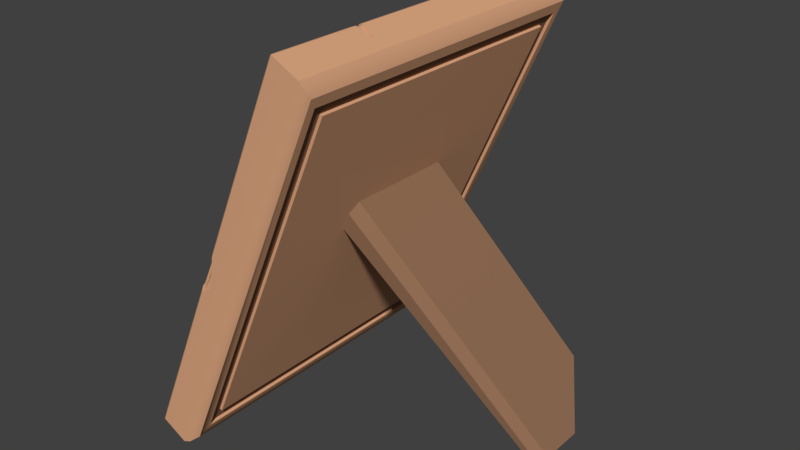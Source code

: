 # Source: PictureFrame.blend  (saved by Blender 2.79.0; exported with 4.5.12 LTS)
import bpy
from mathutils import Matrix  # noqa: F401  (used for matrix-valued properties, if any)

bpy.ops.wm.read_factory_settings(use_empty=True)
scene = bpy.context.scene
scene.name = 'Scene'

# ---- collections
col_collection_1 = bpy.data.collections.new('Collection 1'); scene.collection.children.link(col_collection_1)

# ---- materials (node trees are filled in below, after node groups)
mat_material_003 = bpy.data.materials.new('Material.003')
mat_material_003.alpha_threshold = 0.0
mat_material_003.use_transparent_shadow = False
mat_material_003.diffuse_color = (0.7157, 0.3813, 0.2159, 1.0)
mat_material_003.roughness = 0.5
mat_material_004 = bpy.data.materials.new('Material.004')
mat_material_004.alpha_threshold = 0.0
mat_material_004.use_transparent_shadow = False
mat_material_004.diffuse_color = (0.1878, 0.1878, 0.1878, 1.0)
mat_material_004.roughness = 0.5
mat_material_005 = bpy.data.materials.new('Material.005')
mat_material_005.alpha_threshold = 0.0
mat_material_005.use_transparent_shadow = False
mat_material_005.diffuse_color = (0.305, 0.1657, 0.09592, 1.0)
mat_material_005.roughness = 0.5

# ---- material node trees

# ---- world
world_world = bpy.data.worlds.new('World'); scene.world = world_world
world_world.color = (0.05088, 0.05088, 0.05088)
world_world.use_sun_shadow = False
world_world.sun_shadow_jitter_overblur = 0.0
world_world.cycles.sampling_method = 'MANUAL'

# ---- meshes
me_cube = bpy.data.meshes.new('Cube')
me_cube.from_pydata([(0.05238, -0.2732, 1.027), (0.05238, 0.2732, 1.027), (0.1038, 0.2732, 1.147), (-0.5468, 0.7758, 0.09614), (-0.5636, -0.789, 0.08936), (0.2353, -0.789, 1.923), (0.2353, 0.789, 1.923), (0.3561, 0.789, 1.861), (0.3759, 0.7548, 1.793), (-0.377, 0.7548, 0.06428), (-0.4429, 0.789, 0.02748), (-0.377, -0.7548, 0.06428), (-0.4429, -0.789, 0.02748), (0.3561, -0.789, 1.861), (0.3759, -0.7548, 1.793), (0.7157, 0.124, -0.007315), (0.8122, 0.3839, -0.006352), (0.6624, 0.5835, 0.2374), (0.5593, 0.5835, 0.2364), (0.7157, 0.3839, -0.007315), (0.08468, -0.2732, 1.102), (0.1038, -0.231, 1.147), (0.09426, -0.2521, 1.124), (0.8122, 0.1661, -0.006352), (0.7656, 0.124, -0.006817), (-0.3588, 0.7085, 0.1107), (0.3567, -0.7205, 1.747), (0.356, 0.7196, 1.746), (-0.3539, -0.7099, 0.1128), (-0.3275, -0.6614, 0.1723), (-0.3321, 0.6602, 0.17), (0.3357, -0.663, 1.698), (0.3348, 0.6619, 1.695), (0.3446, -0.7206, 1.753), (0.3438, 0.7195, 1.751), (0.3236, -0.663, 1.703), (-0.3709, 0.7085, 0.1159), (-0.3442, 0.6602, 0.1753), (-0.3396, -0.6614, 0.1775), (-0.366, -0.7099, 0.1181), (0.3227, 0.6619, 1.701), (-0.346, 0.5469, 0.2853), (-0.3519, 0.5284, 0.2717), (-0.3519, -0.529, 0.2717), (-0.3447, -0.547, 0.2883), (0.2245, -0.5449, 1.595), (0.2315, -0.5255, 1.611), (0.2315, 0.5255, 1.611), (0.2245, 0.5449, 1.595), (-0.5446, -0.6878, 0.1679), (-0.539, -0.7024, 0.1806), (-0.4954, -0.6531, 0.2155), (-0.501, -0.6385, 0.2027), (0.1858, -0.7024, 1.844), (0.1915, -0.6881, 1.857), (0.1938, -0.6388, 1.797), (0.1881, -0.6531, 1.784), (-0.501, 0.6402, 0.2027), (-0.4958, 0.6531, 0.2145), (-0.5395, 0.7024, 0.1797), (-0.5446, 0.6895, 0.1679), (0.1915, 0.6881, 1.857), (0.1858, 0.7024, 1.844), (0.1881, 0.6531, 1.784), (0.1938, 0.6388, 1.797), (-0.5708, 0.7616, 0.1079), (-0.5656, 0.7745, 0.1196), (-0.5515, 0.774, 0.1027), (-0.5652, -0.7745, 0.1206), (-0.5708, -0.7599, 0.1079), (-0.5678, -0.7806, 0.1), (0.2176, -0.7602, 1.917), (0.212, -0.7745, 1.904), (0.2254, -0.7809, 1.92), (0.212, 0.7745, 1.904), (0.2176, 0.7602, 1.917), (0.2254, 0.7809, 1.92), (-0.4636, 0.6171, 0.2115), (-0.4585, 0.63, 0.2233), (-0.4636, -0.6155, 0.2115), (-0.458, -0.63, 0.2243), (0.201, -0.63, 1.737), (0.2066, -0.6157, 1.75), (0.2066, 0.6157, 1.75), (0.201, 0.63, 1.737), (-0.2277, -0.789, 0.8602), (-0.1484, -0.789, 1.042), (-0.2338, -0.7745, 0.8812), (-0.1618, -0.7745, 1.046), (-0.1837, -0.7625, 0.996), (-0.2291, -0.7672, 0.8918), (-0.1715, -0.789, 0.8951), (-0.2129, -0.783, 0.8767), (-0.1549, -0.783, 1.01), (-0.2173, -0.7723, 0.8921), (-0.1647, -0.7723, 1.013), (-0.1807, -0.7636, 0.976), (-0.2139, -0.767, 0.8998), (-0.1718, -0.783, 0.9023), (-0.1733, -0.778, 0.9432), (-0.1796, -0.7723, 0.9525), (0.1915, 0.286, 1.857), (0.1915, 0.5918, 1.857), (0.1926, 0.4308, 1.829), (0.2002, 0.5312, 1.877), (0.2, 0.3479, 1.877), (0.2094, 0.4389, 1.857), (0.2026, 0.4357, 1.839), (0.2021, 0.5154, 1.857), (0.2021, 0.3624, 1.857), (-0.5561, 0.7568, 0.09128), (-0.5542, 0.789, 0.1111), (-0.5266, 0.789, 0.0704), (-0.5275, 0.7573, 0.0702), (-0.5616, 0.7692, 0.1036), (-0.536, 0.7857, 0.07731), (-0.5534, 0.7854, 0.1024), (-0.5612, 0.7748, 0.1121), (-0.5208, 0.7766, 0.06583), (-0.5524, 0.7676, 0.0951), (-0.5456, 0.7855, 0.09124), (-0.5397, 0.7753, 0.0892), (-0.5382, 0.7686, 0.08002), (-0.5667, 0.4603, 0.08936), (-0.5633, 0.6736, 0.09957), (-0.5693, 0.4941, 0.09965), (-0.5326, 0.5061, 0.07278), (-0.5468, 0.487, 0.0797), (-0.5368, 0.7571, 0.08201), (-0.5692, 0.5141, 0.09923), (-0.5321, 0.5319, 0.07251), (-0.5554, 0.4904, 0.09128), (-0.5356, 0.5038, 0.08165), (-0.5708, 0.496, 0.1079), (0.2353, -0.377, 1.923), (0.2353, -0.3453, 1.923), (0.2176, -0.3883, 1.917), (0.2176, -0.3372, 1.917), (0.3029, -0.3635, 1.888), (0.1964, -0.3731, 1.868), (0.2364, -0.3745, 1.918), (0.2362, -0.3489, 1.916), (0.223, -0.3849, 1.908), (0.2181, -0.3429, 1.911), (0.3048, -0.3633, 1.881), (0.2027, -0.3711, 1.87), (0.2373, -0.361, 1.916), (0.2196, -0.3626, 1.91), (-0.1049, 0.63, 1.035), (-0.195, 0.63, 0.8279), (-0.2473, 0.6531, 0.7848), (-0.06196, 0.6531, 1.21), (-0.1506, 0.6845, 1.048), (-0.2392, 0.6805, 0.8398), (-0.1129, 0.6469, 1.017), (-0.1693, 0.6469, 0.8871), (-0.1996, 0.6634, 0.8227), (-0.08595, 0.6614, 1.127), (-0.1415, 0.6811, 1.025), (-0.197, 0.6786, 0.8946), (-0.3631, -0.585, 0.246), (-0.3687, -0.5704, 0.2332), (0.2537, -0.5707, 1.661), (0.248, -0.585, 1.648), (0.248, 0.585, 1.648), (0.2537, 0.5707, 1.661), (-0.3687, 0.5721, 0.2332), (-0.3635, 0.585, 0.245), (-0.5446, -0.3629, 0.1679), (-0.4636, -0.3532, 0.2115), (-0.4636, -0.3933, 0.2115), (-0.501, -0.3915, 0.2027), (-0.501, -0.3489, 0.2027), (-0.4183, -0.378, 0.2219), (-0.5116, -0.367, 0.1799), (-0.4706, -0.3622, 0.2019), (-0.4706, -0.3824, 0.2019), (-0.4895, -0.3815, 0.1975), (-0.4895, -0.36, 0.1975), (-0.4476, -0.3747, 0.2072), (0.3694, 0.7804, 1.835), (-0.4151, 0.7804, 0.03406), (-0.4151, -0.7804, 0.03406), (0.3694, -0.7804, 1.835)], [], [(19, 16, 23, 24, 15), (55, 64, 83, 82), (82, 83, 165, 162), (49, 168, 60, 65, 133, 69), (6, 111, 66, 74, 76), (80, 81, 163, 160), (84, 148, 149, 78, 167, 164), (3, 116, 120, 121), (20, 0, 15, 24), (7, 6, 135, 138, 134, 5, 13), (3, 121, 122, 119), (12, 13, 5, 86, 91, 85, 4), (20, 22, 31, 29, 0), (50, 53, 56, 51), (53, 50, 68, 87, 90, 89, 88, 72), (101, 54, 71, 136, 139, 137, 75, 61, 102, 104, 105), (63, 151, 148, 84), (43, 44, 45, 46, 47, 48, 41, 42), (4, 85, 87, 68, 70), (5, 134, 136, 71, 73), (3, 119, 114, 67), (57, 172, 169, 77), (180, 181, 10, 7), (182, 181, 9, 11), (180, 183, 14, 8), (183, 182, 11, 14), (1, 0, 29, 30), (0, 1, 18, 19, 15), (16, 19, 18, 17), (1, 2, 17, 18), (23, 21, 22, 20, 24), (2, 21, 23, 16, 17), (51, 56, 81, 80), (59, 62, 74, 66), (62, 59, 58, 150, 153, 152, 151, 63), (54, 101, 103, 102, 61, 64, 55), (27, 25, 9, 8), (27, 26, 33, 34), (14, 26, 27, 8), (2, 1, 30, 32), (25, 28, 11, 9), (28, 26, 14, 11), (31, 32, 40, 35), (26, 28, 39, 33), (32, 31, 22, 21, 2), (32, 30, 37, 40), (34, 33, 35, 40), (37, 38, 39, 36), (38, 35, 33, 39), (40, 37, 36, 34), (25, 27, 34, 36), (29, 31, 35, 38), (30, 29, 38, 37), (28, 25, 36, 39), (60, 168, 172, 57), (65, 66, 117, 114), (68, 69, 70), (71, 72, 73), (74, 75, 76), (58, 59, 60, 57), (50, 51, 52, 49), (54, 55, 56, 53), (62, 63, 64, 61), (78, 58, 57, 77), (80, 160, 161, 79), (82, 162, 163, 81), (84, 164, 165, 83), (167, 78, 77, 166), (51, 80, 79, 52), (55, 82, 81, 56), (63, 84, 83, 64), (68, 50, 49, 69), (59, 66, 65, 60), (61, 75, 74, 62), (71, 54, 53, 72), (77, 169, 173, 170, 79, 161, 166), (89, 90, 97, 96), (85, 91, 98, 92), (86, 88, 95, 93), (88, 86, 5, 73, 72), (95, 96, 100), (92, 98, 99), (94, 92, 99, 100), (87, 85, 92, 94), (91, 86, 93, 98), (90, 87, 94, 97), (88, 89, 96, 95), (100, 99, 93, 95), (100, 96, 97, 94), (99, 98, 93), (102, 103, 107, 108), (101, 105, 106, 109), (106, 104, 102, 108), (106, 107, 109), (106, 105, 104), (109, 107, 103, 101), (108, 107, 106), (65, 110, 131, 129, 124), (110, 128, 132, 131), (112, 111, 6, 7, 10), (66, 111, 116, 117), (119, 122, 128, 110), (118, 115, 112), (115, 120, 116, 111, 112), (114, 117, 67), (117, 116, 3, 67), (114, 119, 110, 65), (122, 121, 115, 118), (121, 120, 115), (124, 129, 125, 133, 65), (123, 127, 126, 130, 113, 118, 112, 10, 12, 4), (128, 122, 118, 113), (127, 132, 130, 126), (130, 132, 128, 113), (129, 131, 123, 125), (131, 132, 127, 123), (133, 125, 123, 4, 70, 69), (142, 140, 146, 147), (136, 134, 140, 142), (137, 135, 6, 76, 75), (134, 138, 144, 140), (137, 139, 145, 143), (140, 144, 146), (143, 145, 147), (139, 136, 142, 145), (138, 135, 141, 144), (135, 137, 143, 141), (147, 146, 141, 143), (146, 144, 141), (147, 145, 142), (154, 157, 156, 155), (148, 151, 157, 154), (149, 150, 58, 78), (151, 152, 158, 157), (157, 158, 159, 156), (152, 153, 159, 158), (150, 149, 155, 156), (149, 148, 154, 155), (153, 150, 156, 159), (44, 43, 161, 160), (46, 45, 163, 162), (48, 47, 165, 164), (42, 41, 167, 166), (43, 42, 166, 161), (45, 44, 160, 163), (47, 46, 162, 165), (41, 48, 164, 167), (176, 179, 175), (173, 169, 175, 179), (171, 170, 176, 177), (170, 171, 52, 79), (168, 171, 177, 174), (171, 168, 49, 52), (175, 178, 177, 176), (178, 174, 177), (172, 168, 174, 178), (169, 172, 178, 175), (170, 173, 179, 176), (13, 12, 182, 183), (7, 13, 183, 180), (12, 10, 181, 182), (8, 9, 181, 180)])
me_cube.polygons.foreach_set('use_smooth', [True] * 162)
me_cube.polygons.foreach_set('material_index', [2, 0, 2, 0, 0, 2, 2, 0, 2, 0, 0, 0, 0, 0, 0, 0, 0, 1, 0, 0, 0, 0, 0, 0, 0, 0, 0, 2, 2, 2, 2, 2, 0, 0, 0, 0, 0, 0, 0, 0, 0, 0, 0, 0, 0, 0, 2, 2, 2, 2, 0, 0, 0, 0, 0, 2, 2, 2, 2, 2, 2, 2, 2, 2, 2, 2, 2, 2, 2, 2, 2, 2, 2, 2, 2, 2, 0, 0, 0, 0, 0, 0, 0, 0, 0, 0, 0, 0, 0, 0, 0, 0, 0, 0, 0, 0, 0, 0, 0, 0, 0, 0, 0, 0, 2, 0, 0, 0, 0, 0, 0, 0, 0, 0, 0, 0, 0, 0, 0, 0, 0, 0, 0, 0, 0, 0, 0, 0, 0, 0, 0, 0, 0, 0, 0, 0, 0, 2, 0, 1, 1, 1, 1, 1, 1, 1, 1, 2, 2, 0, 0, 0, 0, 0, 0, 0, 0, 2, 0, 0, 0, 0])
_k = set([(3, 67), (3, 116), (3, 119), (3, 121), (65, 66), (65, 110), (65, 114), (65, 124), (65, 133), (66, 111), (66, 117), (67, 114), (67, 117), (85, 87), (85, 91), (85, 92), (86, 88), (86, 91), (86, 93), (87, 90), (87, 94), (88, 89), (88, 95), (89, 90), (89, 96), (90, 97), (91, 98), (92, 94), (92, 98), (92, 99), (93, 95), (93, 98), (93, 99), (94, 97), (94, 100), (95, 96), (95, 100), (96, 97), (96, 100), (98, 99), (99, 100), (101, 103), (101, 105), (101, 109), (102, 103), (102, 104), (102, 108), (103, 107), (104, 105), (104, 106), (105, 106), (106, 107), (106, 108), (106, 109), (107, 108), (107, 109), (110, 119), (110, 128), (110, 131), (111, 112), (111, 116), (112, 115), (112, 118), (113, 118), (113, 128), (113, 130), (114, 117), (114, 119), (115, 118), (115, 120), (115, 121), (116, 117), (116, 120), (118, 122), (119, 122), (120, 121), (121, 122), (122, 128), (123, 125), (123, 127), (123, 131), (124, 129), (125, 129), (125, 133), (126, 127), (126, 130), (127, 132), (128, 132), (129, 131), (130, 132), (131, 132), (134, 136), (134, 138), (134, 140), (135, 137), (135, 138), (135, 141), (136, 139), (136, 142), (137, 139), (137, 143), (138, 144), (139, 145), (140, 142), (140, 144), (140, 146), (141, 143), (141, 144), (141, 146), (142, 145), (142, 147), (143, 145), (143, 147), (144, 146), (145, 147), (146, 147), (148, 149), (148, 151), (148, 154), (149, 150), (149, 155), (150, 153), (150, 156), (151, 152), (151, 157), (152, 153), (152, 158), (153, 159), (154, 155), (154, 157), (155, 156), (156, 157), (156, 159), (157, 158), (158, 159), (168, 171), (168, 172), (168, 174), (169, 172), (169, 173), (169, 175), (170, 171), (170, 173), (170, 176), (171, 177), (172, 178), (173, 179), (174, 177), (174, 178), (175, 176), (175, 178), (175, 179), (176, 177), (176, 179), (177, 178)])
me_cube.attributes.new('sharp_edge', 'BOOLEAN', 'EDGE').data.foreach_set('value', [ (min(e.vertices), max(e.vertices)) in _k for e in me_cube.edges])
me_cube.materials.append(mat_material_003)
me_cube.materials.append(mat_material_004)
me_cube.materials.append(mat_material_005)
me_cube.use_remesh_preserve_volume = False
me_cube.use_remesh_preserve_attributes = False
me_cube.use_mirror_vertex_groups = False
me_cube.update()

# ---- objects
ob_cube = bpy.data.objects.new('Cube', me_cube)

# ---- transforms, parenting, visibility, modifiers, constraints
ob_cube.location = (0.0, 0.0, 0.0)
ob_cube.lineart.crease_threshold = 0.0
_m = ob_cube.modifiers.new('EdgeSplit', 'EDGE_SPLIT')

# ---- collection membership
col_collection_1.objects.link(ob_cube)

# ---- scene / render settings (as saved in the file)
scene.frame_start = 1; scene.frame_end = 250; scene.frame_set(1)
scene.render.engine = 'BLENDER_EEVEE_NEXT'
scene.render.resolution_percentage = 50
scene.render.dither_intensity = 0.0
scene.cycles.use_denoising = False
scene.cycles.samples = 128
scene.cycles.sampling_pattern = 'TABULATED_SOBOL'
scene.cycles.use_adaptive_sampling = False
scene.cycles.use_light_tree = False
scene.cycles.blur_glossy = 0.0
scene.cycles.sample_clamp_indirect = 0.0
scene.view_settings.view_transform = 'Standard'
bpy.context.view_layer.update()

# ---- added for rendering (the .blend has no active camera and no usable light): camera, sun
cam_auto = bpy.data.cameras.new('AutoCamera')
cam_auto.lens = 50.0
cam_auto.sensor_width = 36.0
cam_auto.clip_end = 1000.0
ob_auto_camera = bpy.data.objects.new('AutoCamera', cam_auto)
scene.collection.objects.link(ob_auto_camera)
ob_auto_camera.location = (2.75854, -3.1654, 3.06803)
ob_auto_camera.rotation_euler = (1.09748, -7.21219e-08, 0.694738)
scene.camera = ob_auto_camera
light_auto_sun = bpy.data.lights.new('AutoSun', 'SUN')
light_auto_sun.energy = 3.0
light_auto_sun.angle = 0.0523599
ob_auto_sun = bpy.data.objects.new('AutoSun', light_auto_sun)
scene.collection.objects.link(ob_auto_sun)
ob_auto_sun.rotation_euler = (0.872665, 0.174533, 0.523599)
bpy.context.view_layer.update()
